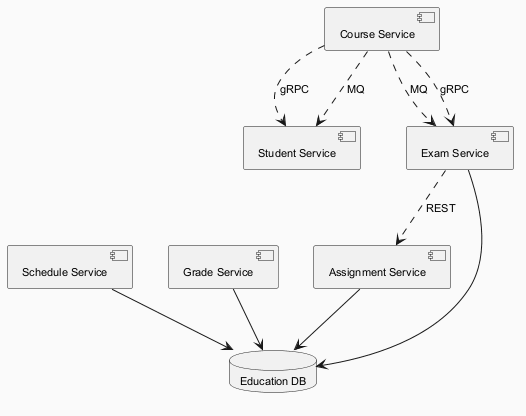

The diagram above was rendered by PlantUML. Its source (embedded in the PNG):
@startuml
skinparam backgroundColor #FAFAFA
skinparam classBackgroundColor #FFF3E0
skinparam classBorderColor #E65100
skinparam defaultFontSize 11
component "Schedule Service" as C_ScheduleService
component "Student Service" as C_StudentService
component "Grade Service" as C_GradeService
component "Course Service" as C_CourseService
component "Exam Service" as C_ExamService
component "Assignment Service" as C_AssignmentService
database "Education DB" as DB_education
C_ScheduleService --> DB_education
C_GradeService --> DB_education
C_ExamService --> DB_education
C_AssignmentService --> DB_education
C_ExamService ..> C_AssignmentService : REST
C_CourseService ..> C_ExamService : MQ
C_CourseService ..> C_StudentService : gRPC
C_CourseService ..> C_StudentService : MQ
C_CourseService ..> C_ExamService : gRPC
@enduml